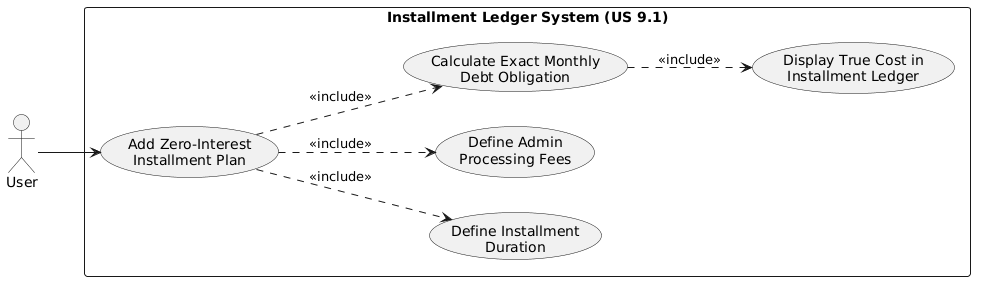

The diagram above was rendered by PlantUML. Its source (embedded in the PNG):
@startuml
left to right direction

actor "User" as U

rectangle "Installment Ledger System (US 9.1)" {
  usecase "Add Zero-Interest\nInstallment Plan" as UC1
  usecase "Define Installment\nDuration" as UC2
  usecase "Define Admin\nProcessing Fees" as UC3
  usecase "Calculate Exact Monthly\nDebt Obligation" as UC4
  usecase "Display True Cost in\nInstallment Ledger" as UC5
}

U --> UC1
UC1 ..> UC2 : <<include>>
UC1 ..> UC3 : <<include>>
UC1 ..> UC4 : <<include>>
UC4 ..> UC5 : <<include>>
@enduml